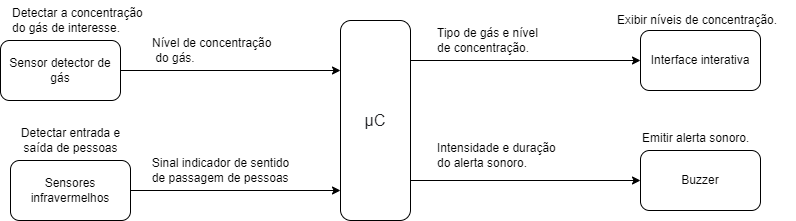

The diagram above was exported from draw.io. Its source (the exported page's mxGraphModel, read from the mxfile embedded in the PNG):
<mxGraphModel dx="1038" dy="571" grid="1" gridSize="10" guides="1" tooltips="1" connect="1" arrows="1" fold="1" page="1" pageScale="1" pageWidth="827" pageHeight="1169" math="0" shadow="0">
  <root>
    <mxCell id="0" />
    <mxCell id="1" parent="0" />
    <mxCell id="hyNnQk_A40pWROXoN5La-2" style="edgeStyle=orthogonalEdgeStyle;rounded=0;orthogonalLoop=1;jettySize=auto;html=1;exitX=1;exitY=0.5;exitDx=0;exitDy=0;entryX=0;entryY=0.5;entryDx=0;entryDy=0;" parent="1" source="hyNnQk_A40pWROXoN5La-3" target="hyNnQk_A40pWROXoN5La-19" edge="1">
      <mxGeometry relative="1" as="geometry">
        <Array as="points">
          <mxPoint x="450" y="410" />
          <mxPoint x="680" y="410" />
        </Array>
      </mxGeometry>
    </mxCell>
    <mxCell id="hyNnQk_A40pWROXoN5La-3" value="&lt;span style=&quot;color: rgb(32, 33, 36); font-family: arial, sans-serif; font-size: 16px; text-align: left; background-color: rgb(255, 255, 255);&quot;&gt;μC&lt;/span&gt;" style="rounded=1;whiteSpace=wrap;html=1;" parent="1" vertex="1">
      <mxGeometry x="380" y="250" width="70" height="200" as="geometry" />
    </mxCell>
    <mxCell id="hyNnQk_A40pWROXoN5La-5" value="Interface interativa" style="rounded=1;whiteSpace=wrap;html=1;" parent="1" vertex="1">
      <mxGeometry x="680" y="260" width="120" height="60" as="geometry" />
    </mxCell>
    <mxCell id="hyNnQk_A40pWROXoN5La-6" value="Tipo de gás e nível &lt;br&gt;de concentração." style="text;html=1;align=left;verticalAlign=middle;resizable=0;points=[];autosize=1;strokeColor=none;fillColor=none;" parent="1" vertex="1">
      <mxGeometry x="475" y="250" width="120" height="40" as="geometry" />
    </mxCell>
    <mxCell id="hyNnQk_A40pWROXoN5La-8" value="Sensor detector de gás" style="rounded=1;whiteSpace=wrap;html=1;" parent="1" vertex="1">
      <mxGeometry x="40" y="270" width="120" height="60" as="geometry" />
    </mxCell>
    <mxCell id="hyNnQk_A40pWROXoN5La-9" value="Detectar a concentração&lt;br&gt;do gás de interesse." style="text;html=1;align=left;verticalAlign=middle;resizable=0;points=[];autosize=1;strokeColor=none;fillColor=none;" parent="1" vertex="1">
      <mxGeometry x="50" y="230" width="150" height="40" as="geometry" />
    </mxCell>
    <mxCell id="hyNnQk_A40pWROXoN5La-10" value="Nível de concentração&lt;br&gt;&amp;nbsp;do gás." style="text;html=1;align=left;verticalAlign=middle;resizable=0;points=[];autosize=1;strokeColor=none;fillColor=none;" parent="1" vertex="1">
      <mxGeometry x="190" y="260" width="140" height="40" as="geometry" />
    </mxCell>
    <mxCell id="hyNnQk_A40pWROXoN5La-11" value="Exibir níveis de concentração." style="text;html=1;align=left;verticalAlign=middle;resizable=0;points=[];autosize=1;strokeColor=none;fillColor=none;" parent="1" vertex="1">
      <mxGeometry x="655" y="235" width="180" height="30" as="geometry" />
    </mxCell>
    <mxCell id="hyNnQk_A40pWROXoN5La-12" style="edgeStyle=orthogonalEdgeStyle;rounded=0;orthogonalLoop=1;jettySize=auto;html=1;exitX=1;exitY=0.5;exitDx=0;exitDy=0;" parent="1" source="hyNnQk_A40pWROXoN5La-13" target="hyNnQk_A40pWROXoN5La-3" edge="1">
      <mxGeometry relative="1" as="geometry">
        <mxPoint x="380" y="420" as="targetPoint" />
        <Array as="points">
          <mxPoint x="170" y="420" />
        </Array>
      </mxGeometry>
    </mxCell>
    <mxCell id="hyNnQk_A40pWROXoN5La-13" value="Sensores infravermelhos" style="rounded=1;whiteSpace=wrap;html=1;" parent="1" vertex="1">
      <mxGeometry x="50" y="390" width="120" height="60" as="geometry" />
    </mxCell>
    <mxCell id="hyNnQk_A40pWROXoN5La-14" value="Detectar entrada e &lt;br&gt;saída de pessoas" style="text;html=1;align=center;verticalAlign=middle;resizable=0;points=[];autosize=1;strokeColor=none;fillColor=none;" parent="1" vertex="1">
      <mxGeometry x="50" y="350" width="120" height="40" as="geometry" />
    </mxCell>
    <mxCell id="hyNnQk_A40pWROXoN5La-15" value="Sinal indicador de sentido &lt;br&gt;&lt;div style=&quot;text-align: left;&quot;&gt;&lt;span style=&quot;background-color: initial;&quot;&gt;de&lt;/span&gt;&lt;span style=&quot;background-color: initial;&quot;&gt;&amp;nbsp;passagem&amp;nbsp;&lt;/span&gt;&lt;span style=&quot;background-color: initial;&quot;&gt;de pessoas&lt;/span&gt;&lt;/div&gt;" style="text;html=1;align=center;verticalAlign=middle;resizable=0;points=[];autosize=1;strokeColor=none;fillColor=none;" parent="1" vertex="1">
      <mxGeometry x="180" y="380" width="160" height="40" as="geometry" />
    </mxCell>
    <mxCell id="hyNnQk_A40pWROXoN5La-19" value="Buzzer" style="rounded=1;whiteSpace=wrap;html=1;" parent="1" vertex="1">
      <mxGeometry x="680" y="380" width="120" height="60" as="geometry" />
    </mxCell>
    <mxCell id="hyNnQk_A40pWROXoN5La-20" value="&lt;br&gt;Emitir alerta sonoro." style="text;html=1;align=left;verticalAlign=middle;resizable=0;points=[];autosize=1;strokeColor=none;fillColor=none;" parent="1" vertex="1">
      <mxGeometry x="680" y="340" width="130" height="40" as="geometry" />
    </mxCell>
    <mxCell id="hyNnQk_A40pWROXoN5La-21" value="Intensidade e duração&amp;nbsp;&lt;br&gt;do alerta sonoro." style="text;html=1;align=left;verticalAlign=middle;resizable=0;points=[];autosize=1;strokeColor=none;fillColor=none;" parent="1" vertex="1">
      <mxGeometry x="475" y="365" width="150" height="40" as="geometry" />
    </mxCell>
    <mxCell id="q2SmVSyl9A9T5faw8dpK-3" value="" style="endArrow=classic;html=1;rounded=0;exitX=1;exitY=0.5;exitDx=0;exitDy=0;" edge="1" parent="1" source="hyNnQk_A40pWROXoN5La-8">
      <mxGeometry width="50" height="50" relative="1" as="geometry">
        <mxPoint x="390" y="330" as="sourcePoint" />
        <mxPoint x="380" y="300" as="targetPoint" />
      </mxGeometry>
    </mxCell>
    <mxCell id="q2SmVSyl9A9T5faw8dpK-4" style="edgeStyle=orthogonalEdgeStyle;rounded=0;orthogonalLoop=1;jettySize=auto;html=1;entryX=0;entryY=0.5;entryDx=0;entryDy=0;" edge="1" parent="1">
      <mxGeometry relative="1" as="geometry">
        <Array as="points">
          <mxPoint x="450" y="290" />
        </Array>
        <mxPoint x="450" y="290" as="sourcePoint" />
        <mxPoint x="680" y="290" as="targetPoint" />
      </mxGeometry>
    </mxCell>
  </root>
</mxGraphModel>